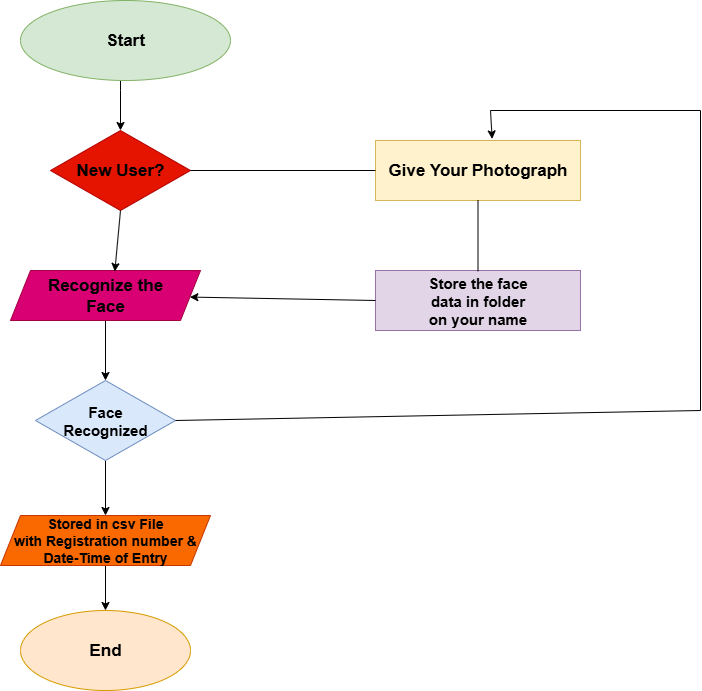

The diagram above was exported from draw.io. Its source (the exported page's mxGraphModel, read from the mxfile embedded in the PNG):
<mxGraphModel dx="992" dy="627" grid="1" gridSize="10" guides="1" tooltips="1" connect="1" arrows="1" fold="1" page="1" pageScale="1" pageWidth="850" pageHeight="1100" math="0" shadow="0">
  <root>
    <mxCell id="0" />
    <mxCell id="1" parent="0" />
    <mxCell id="MlzfzpUpkE2v5xc0oM2p-11" value="" style="edgeStyle=orthogonalEdgeStyle;rounded=0;orthogonalLoop=1;jettySize=auto;html=1;" edge="1" parent="1" source="MlzfzpUpkE2v5xc0oM2p-1" target="MlzfzpUpkE2v5xc0oM2p-3">
      <mxGeometry relative="1" as="geometry">
        <Array as="points">
          <mxPoint x="170" y="100" />
          <mxPoint x="170" y="100" />
        </Array>
      </mxGeometry>
    </mxCell>
    <mxCell id="MlzfzpUpkE2v5xc0oM2p-1" value="&lt;font style=&quot;font-size: 17px;&quot;&gt;&lt;b&gt;Start&lt;/b&gt;&lt;/font&gt;" style="ellipse;whiteSpace=wrap;html=1;fillColor=#d5e8d4;strokeColor=#82b366;" vertex="1" parent="1">
      <mxGeometry x="70" y="10" width="210" height="80" as="geometry" />
    </mxCell>
    <mxCell id="MlzfzpUpkE2v5xc0oM2p-3" value="&lt;font style=&quot;color: rgb(0, 0, 0); font-size: 17px;&quot;&gt;&lt;b&gt;New User?&lt;/b&gt;&lt;/font&gt;" style="rhombus;whiteSpace=wrap;html=1;fillColor=#e51400;strokeColor=#B20000;fontColor=#ffffff;" vertex="1" parent="1">
      <mxGeometry x="100" y="140" width="140" height="80" as="geometry" />
    </mxCell>
    <mxCell id="MlzfzpUpkE2v5xc0oM2p-14" value="" style="edgeStyle=orthogonalEdgeStyle;rounded=0;orthogonalLoop=1;jettySize=auto;html=1;" edge="1" parent="1" source="MlzfzpUpkE2v5xc0oM2p-4" target="MlzfzpUpkE2v5xc0oM2p-5">
      <mxGeometry relative="1" as="geometry" />
    </mxCell>
    <mxCell id="MlzfzpUpkE2v5xc0oM2p-4" value="&lt;font style=&quot;color: rgb(0, 0, 0); font-size: 17px;&quot;&gt;&lt;b&gt;Recognize the&lt;/b&gt;&lt;/font&gt;&lt;div&gt;&lt;font style=&quot;color: rgb(0, 0, 0); font-size: 17px;&quot;&gt;&lt;b&gt;Face&lt;/b&gt;&lt;/font&gt;&lt;/div&gt;" style="shape=parallelogram;perimeter=parallelogramPerimeter;whiteSpace=wrap;html=1;fixedSize=1;fillColor=#d80073;fontColor=#ffffff;strokeColor=#A50040;" vertex="1" parent="1">
      <mxGeometry x="60" y="280" width="190" height="50" as="geometry" />
    </mxCell>
    <mxCell id="MlzfzpUpkE2v5xc0oM2p-20" value="" style="edgeStyle=orthogonalEdgeStyle;rounded=0;orthogonalLoop=1;jettySize=auto;html=1;" edge="1" parent="1" source="MlzfzpUpkE2v5xc0oM2p-5" target="MlzfzpUpkE2v5xc0oM2p-6">
      <mxGeometry relative="1" as="geometry" />
    </mxCell>
    <mxCell id="MlzfzpUpkE2v5xc0oM2p-5" value="&lt;font style=&quot;font-size: 15px;&quot;&gt;&lt;b style=&quot;&quot;&gt;Face&lt;/b&gt;&lt;/font&gt;&lt;div&gt;&lt;font style=&quot;font-size: 15px;&quot;&gt;&lt;b style=&quot;&quot;&gt;Recognized&lt;/b&gt;&lt;/font&gt;&lt;/div&gt;" style="rhombus;whiteSpace=wrap;html=1;fillColor=#dae8fc;strokeColor=#6c8ebf;" vertex="1" parent="1">
      <mxGeometry x="85" y="390" width="140" height="80" as="geometry" />
    </mxCell>
    <mxCell id="MlzfzpUpkE2v5xc0oM2p-21" value="" style="edgeStyle=orthogonalEdgeStyle;rounded=0;orthogonalLoop=1;jettySize=auto;html=1;" edge="1" parent="1" source="MlzfzpUpkE2v5xc0oM2p-6" target="MlzfzpUpkE2v5xc0oM2p-7">
      <mxGeometry relative="1" as="geometry" />
    </mxCell>
    <mxCell id="MlzfzpUpkE2v5xc0oM2p-6" value="&lt;font style=&quot;font-size: 14px;&quot;&gt;&lt;b&gt;Stored in csv File&lt;/b&gt;&lt;/font&gt;&lt;div&gt;&lt;font style=&quot;font-size: 14px;&quot;&gt;&lt;b&gt;with Registration number &amp;amp;&lt;/b&gt;&lt;/font&gt;&lt;/div&gt;&lt;div&gt;&lt;font style=&quot;font-size: 14px;&quot;&gt;&lt;b&gt;Date-Time of Entry&lt;/b&gt;&lt;/font&gt;&lt;/div&gt;" style="shape=parallelogram;perimeter=parallelogramPerimeter;whiteSpace=wrap;html=1;fixedSize=1;fillColor=#fa6800;fontColor=#000000;strokeColor=#C73500;" vertex="1" parent="1">
      <mxGeometry x="50" y="525" width="210" height="50" as="geometry" />
    </mxCell>
    <mxCell id="MlzfzpUpkE2v5xc0oM2p-7" value="&lt;font style=&quot;font-size: 17px;&quot;&gt;&lt;b&gt;End&lt;/b&gt;&lt;/font&gt;" style="ellipse;whiteSpace=wrap;html=1;fillColor=#ffe6cc;strokeColor=#d79b00;" vertex="1" parent="1">
      <mxGeometry x="70" y="620" width="170" height="80" as="geometry" />
    </mxCell>
    <mxCell id="MlzfzpUpkE2v5xc0oM2p-9" value="&lt;font style=&quot;font-size: 17px;&quot;&gt;&lt;b&gt;Give Your Photograph&lt;/b&gt;&lt;/font&gt;" style="rounded=0;whiteSpace=wrap;html=1;fillColor=#fff2cc;strokeColor=#d6b656;" vertex="1" parent="1">
      <mxGeometry x="425" y="150" width="205" height="60" as="geometry" />
    </mxCell>
    <mxCell id="MlzfzpUpkE2v5xc0oM2p-10" value="&lt;font style=&quot;font-size: 15px;&quot;&gt;&lt;b&gt;Store the face&lt;/b&gt;&lt;/font&gt;&lt;div&gt;&lt;font style=&quot;font-size: 15px;&quot;&gt;&lt;b&gt;data in folder&lt;/b&gt;&lt;/font&gt;&lt;/div&gt;&lt;div&gt;&lt;font style=&quot;font-size: 15px;&quot;&gt;&lt;b&gt;on your name&lt;/b&gt;&lt;/font&gt;&lt;/div&gt;" style="rounded=0;whiteSpace=wrap;html=1;fillColor=#e1d5e7;strokeColor=#9673a6;" vertex="1" parent="1">
      <mxGeometry x="425" y="280" width="205" height="60" as="geometry" />
    </mxCell>
    <mxCell id="MlzfzpUpkE2v5xc0oM2p-13" value="" style="endArrow=classic;html=1;rounded=0;entryX=0.549;entryY=0.02;entryDx=0;entryDy=0;entryPerimeter=0;exitX=0.5;exitY=1;exitDx=0;exitDy=0;" edge="1" parent="1" source="MlzfzpUpkE2v5xc0oM2p-3" target="MlzfzpUpkE2v5xc0oM2p-4">
      <mxGeometry width="50" height="50" relative="1" as="geometry">
        <mxPoint x="160" y="220" as="sourcePoint" />
        <mxPoint x="180" y="220" as="targetPoint" />
      </mxGeometry>
    </mxCell>
    <mxCell id="MlzfzpUpkE2v5xc0oM2p-23" value="" style="endArrow=none;html=1;rounded=0;exitX=1;exitY=0.5;exitDx=0;exitDy=0;entryX=0;entryY=0.5;entryDx=0;entryDy=0;" edge="1" parent="1" source="MlzfzpUpkE2v5xc0oM2p-3" target="MlzfzpUpkE2v5xc0oM2p-9">
      <mxGeometry width="50" height="50" relative="1" as="geometry">
        <mxPoint x="300" y="260" as="sourcePoint" />
        <mxPoint x="350" y="210" as="targetPoint" />
      </mxGeometry>
    </mxCell>
    <mxCell id="MlzfzpUpkE2v5xc0oM2p-24" value="" style="endArrow=none;html=1;rounded=0;" edge="1" parent="1" source="MlzfzpUpkE2v5xc0oM2p-9">
      <mxGeometry width="50" height="50" relative="1" as="geometry">
        <mxPoint x="527.5" y="260" as="sourcePoint" />
        <mxPoint x="527.5" y="280.71067811865476" as="targetPoint" />
      </mxGeometry>
    </mxCell>
    <mxCell id="MlzfzpUpkE2v5xc0oM2p-25" value="" style="endArrow=classic;html=1;rounded=0;exitX=0;exitY=0.5;exitDx=0;exitDy=0;" edge="1" parent="1" source="MlzfzpUpkE2v5xc0oM2p-10" target="MlzfzpUpkE2v5xc0oM2p-4">
      <mxGeometry width="50" height="50" relative="1" as="geometry">
        <mxPoint x="300" y="350" as="sourcePoint" />
        <mxPoint x="350" y="300" as="targetPoint" />
      </mxGeometry>
    </mxCell>
    <mxCell id="MlzfzpUpkE2v5xc0oM2p-31" value="" style="endArrow=none;html=1;rounded=0;exitX=1;exitY=0.5;exitDx=0;exitDy=0;" edge="1" parent="1" source="MlzfzpUpkE2v5xc0oM2p-5">
      <mxGeometry width="50" height="50" relative="1" as="geometry">
        <mxPoint x="550" y="200" as="sourcePoint" />
        <mxPoint x="750" y="420" as="targetPoint" />
      </mxGeometry>
    </mxCell>
    <mxCell id="MlzfzpUpkE2v5xc0oM2p-32" value="" style="endArrow=none;html=1;rounded=0;" edge="1" parent="1">
      <mxGeometry width="50" height="50" relative="1" as="geometry">
        <mxPoint x="750" y="420" as="sourcePoint" />
        <mxPoint x="750" y="120" as="targetPoint" />
      </mxGeometry>
    </mxCell>
    <mxCell id="MlzfzpUpkE2v5xc0oM2p-33" value="" style="endArrow=none;html=1;rounded=0;" edge="1" parent="1">
      <mxGeometry width="50" height="50" relative="1" as="geometry">
        <mxPoint x="540" y="120" as="sourcePoint" />
        <mxPoint x="750" y="120" as="targetPoint" />
      </mxGeometry>
    </mxCell>
    <mxCell id="MlzfzpUpkE2v5xc0oM2p-34" value="" style="endArrow=classic;html=1;rounded=0;entryX=0.569;entryY=-0.026;entryDx=0;entryDy=0;entryPerimeter=0;" edge="1" parent="1" target="MlzfzpUpkE2v5xc0oM2p-9">
      <mxGeometry width="50" height="50" relative="1" as="geometry">
        <mxPoint x="540" y="120" as="sourcePoint" />
        <mxPoint x="600" y="150" as="targetPoint" />
      </mxGeometry>
    </mxCell>
  </root>
</mxGraphModel>